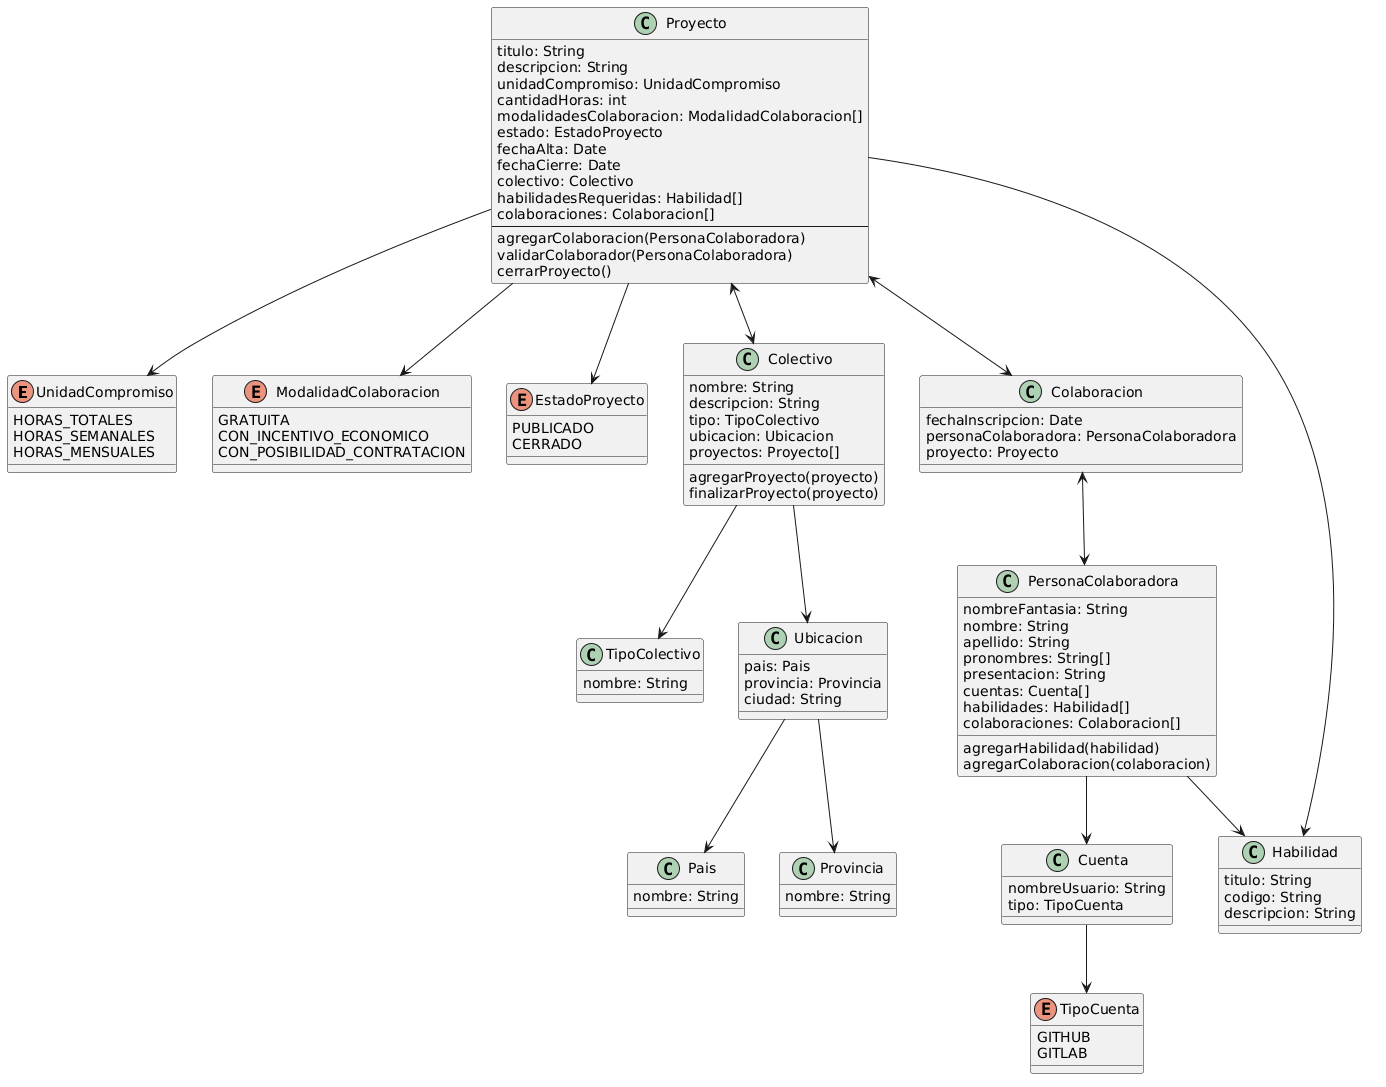

The diagram above was rendered by PlantUML. Its source (embedded in the PNG):
@startuml
enum UnidadCompromiso {
    HORAS_TOTALES
    HORAS_SEMANALES
    HORAS_MENSUALES
}

enum ModalidadColaboracion {
    GRATUITA
    CON_INCENTIVO_ECONOMICO
    CON_POSIBILIDAD_CONTRATACION
}

enum TipoCuenta {
    GITHUB
    GITLAB
}

enum EstadoProyecto {
    PUBLICADO
    CERRADO
}

class Colectivo {
    nombre: String
    descripcion: String
    tipo: TipoColectivo
    ubicacion: Ubicacion
    proyectos: Proyecto[]
    agregarProyecto(proyecto)
    finalizarProyecto(proyecto)
}
class TipoColectivo {
    nombre: String
}

class Ubicacion {
    pais: Pais
    provincia: Provincia
    ciudad: String
}

class Pais {
    nombre: String
}

class Provincia {
    nombre: String
}

class Proyecto {
    titulo: String
    descripcion: String
    unidadCompromiso: UnidadCompromiso
    cantidadHoras: int
    modalidadesColaboracion: ModalidadColaboracion[]
    estado: EstadoProyecto
    fechaAlta: Date
    fechaCierre: Date
    colectivo: Colectivo
    habilidadesRequeridas: Habilidad[]
    colaboraciones: Colaboracion[]
    --
    agregarColaboracion(PersonaColaboradora) 
'   se instancia la colaboracion y se pasa por parametro la persona colaboradora
    validarColaborador(PersonaColaboradora)
    cerrarProyecto()
}

class Colaboracion {
    fechaInscripcion: Date
    personaColaboradora: PersonaColaboradora
    proyecto: Proyecto
}

class PersonaColaboradora {
    nombreFantasia: String
    nombre: String
    apellido: String
    pronombres: String[]
    presentacion: String
    cuentas: Cuenta[]
    habilidades: Habilidad[]
    colaboraciones: Colaboracion[]
    agregarHabilidad(habilidad)
    agregarColaboracion(colaboracion)
}

class Habilidad {
    titulo: String
    codigo: String
    descripcion: String
}

class Cuenta {
    nombreUsuario: String
    tipo: TipoCuenta
}

Colectivo --> TipoColectivo
Colectivo --> Ubicacion

Ubicacion --> Pais
Ubicacion -->Provincia

Proyecto <--> Colectivo
Proyecto <--> Colaboracion
Proyecto --> Habilidad
Proyecto --> EstadoProyecto
Proyecto --> ModalidadColaboracion
Proyecto --> UnidadCompromiso

Colaboracion <--> PersonaColaboradora

PersonaColaboradora --> Habilidad
PersonaColaboradora --> Cuenta

Cuenta --> TipoCuenta
@enduml